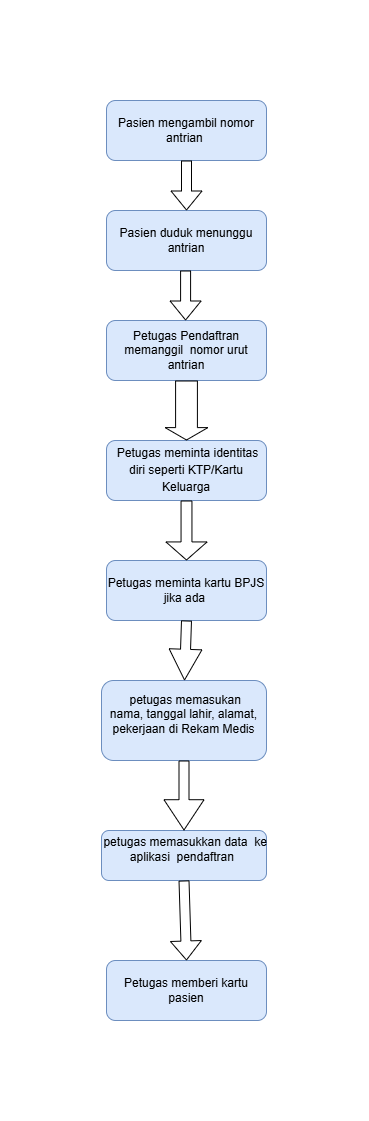

The diagram above was exported from draw.io. Its source (the exported page's mxGraphModel, read from the mxfile embedded in the PNG):
<mxGraphModel dx="1945" dy="1150" grid="1" gridSize="5" guides="1" tooltips="1" connect="1" arrows="1" fold="1" page="1" pageScale="1" pageWidth="4681" pageHeight="3300" background="#ffffff" math="0" shadow="0">
  <root>
    <mxCell id="0" />
    <mxCell id="1" parent="0" />
    <mxCell id="3khXROz_gDUvAjUVax2F-2" value="Pasien mengambil nomor antrian&amp;nbsp;" style="rounded=1;whiteSpace=wrap;html=1;fillColor=#dae8fc;strokeColor=#6c8ebf;" parent="1" vertex="1">
      <mxGeometry x="360" y="10" width="160" height="60" as="geometry" />
    </mxCell>
    <mxCell id="3khXROz_gDUvAjUVax2F-3" value="Pasien duduk menunggu antrian" style="rounded=1;whiteSpace=wrap;html=1;fillColor=#dae8fc;strokeColor=#6c8ebf;" parent="1" vertex="1">
      <mxGeometry x="360" y="120" width="160" height="60" as="geometry" />
    </mxCell>
    <mxCell id="3khXROz_gDUvAjUVax2F-4" value="Petugas Pendaftran memanggil&amp;nbsp; nomor urut antrian" style="rounded=1;whiteSpace=wrap;html=1;fillColor=#dae8fc;strokeColor=#6c8ebf;" parent="1" vertex="1">
      <mxGeometry x="360" y="230" width="160" height="60" as="geometry" />
    </mxCell>
    <mxCell id="3khXROz_gDUvAjUVax2F-7" value="" style="shape=flexArrow;endArrow=classic;html=1;rounded=0;exitX=0.5;exitY=1;exitDx=0;exitDy=0;entryX=0.5;entryY=0;entryDx=0;entryDy=0;" parent="1" source="3khXROz_gDUvAjUVax2F-2" target="3khXROz_gDUvAjUVax2F-3" edge="1">
      <mxGeometry width="50" height="50" relative="1" as="geometry">
        <mxPoint x="380" y="100" as="sourcePoint" />
        <mxPoint x="430" y="50" as="targetPoint" />
      </mxGeometry>
    </mxCell>
    <mxCell id="3khXROz_gDUvAjUVax2F-11" value="" style="shape=flexArrow;endArrow=classic;html=1;rounded=0;exitX=0.5;exitY=1;exitDx=0;exitDy=0;entryX=0.5;entryY=0;entryDx=0;entryDy=0;" parent="1" edge="1">
      <mxGeometry width="50" height="50" relative="1" as="geometry">
        <mxPoint x="439.09" y="180" as="sourcePoint" />
        <mxPoint x="439.09" y="230" as="targetPoint" />
      </mxGeometry>
    </mxCell>
    <mxCell id="3khXROz_gDUvAjUVax2F-12" value="&lt;font style=&quot;font-size: 12px;&quot;&gt;&lt;span style=&quot;text-align: justify; text-indent: -24px; line-height: 17.12px; font-family: Arial, sans-serif;&quot; lang=&quot;IN&quot;&gt;&lt;span style=&quot;font-variant-numeric: normal; font-variant-east-asian: normal; font-variant-alternates: normal; font-size-adjust: none; font-kerning: auto; font-optical-sizing: auto; font-feature-settings: normal; font-variation-settings: normal; font-variant-position: normal; font-variant-emoji: normal; font-stretch: normal; line-height: normal; font-family: &amp;quot;Times New Roman&amp;quot;;&quot;&gt;&amp;nbsp;&lt;/span&gt;&lt;/span&gt;&lt;span style=&quot;text-align: justify; text-indent: -24px; line-height: 17.12px; font-family: Arial, sans-serif;&quot; lang=&quot;IN&quot;&gt;Petugas meminta identitas diri seperti KTP/Kartu Keluarga&lt;/span&gt;&lt;/font&gt;" style="rounded=1;whiteSpace=wrap;html=1;fillColor=#dae8fc;strokeColor=#6c8ebf;" parent="1" vertex="1">
      <mxGeometry x="360" y="350" width="160" height="60" as="geometry" />
    </mxCell>
    <mxCell id="3khXROz_gDUvAjUVax2F-15" value="" style="shape=flexArrow;endArrow=classic;html=1;rounded=0;exitX=0.5;exitY=1;exitDx=0;exitDy=0;width=21.818181818181817;endSize=3.7999999999999994;" parent="1" source="3khXROz_gDUvAjUVax2F-4" edge="1">
      <mxGeometry width="50" height="50" relative="1" as="geometry">
        <mxPoint x="410" y="300" as="sourcePoint" />
        <mxPoint x="440" y="350" as="targetPoint" />
      </mxGeometry>
    </mxCell>
    <mxCell id="3khXROz_gDUvAjUVax2F-16" value="Petugas meminta kartu BPJS jika ada&amp;nbsp;" style="rounded=1;whiteSpace=wrap;html=1;fillColor=#dae8fc;strokeColor=#6c8ebf;" parent="1" vertex="1">
      <mxGeometry x="360" y="470" width="160" height="60" as="geometry" />
    </mxCell>
    <mxCell id="3khXROz_gDUvAjUVax2F-17" value="" style="shape=flexArrow;endArrow=classic;html=1;rounded=0;endWidth=29.25619834710744;endSize=5.6909090909090905;width=10.909090909090908;entryX=0.5;entryY=0;entryDx=0;entryDy=0;" parent="1" source="3khXROz_gDUvAjUVax2F-12" target="3khXROz_gDUvAjUVax2F-16" edge="1">
      <mxGeometry width="50" height="50" relative="1" as="geometry">
        <mxPoint x="415" y="460" as="sourcePoint" />
        <mxPoint x="435" y="470" as="targetPoint" />
      </mxGeometry>
    </mxCell>
    <mxCell id="3khXROz_gDUvAjUVax2F-18" value="&lt;span style=&quot;text-align: justify; text-indent: -0.25in; background-color: transparent; color: light-dark(rgb(0, 0, 0), rgb(255, 255, 255)); line-height: 107%; font-family: Arial, sans-serif;&quot; lang=&quot;IN&quot;&gt;&lt;font style=&quot;font-size: 12px;&quot;&gt;&amp;nbsp;petugas memasukan&lt;br&gt;nama, tanggal lahir, alamat, pekerjaan di Rekam Medis&lt;/font&gt;&lt;/span&gt;&lt;br&gt;&lt;p style=&quot;margin-left:1.75in;mso-add-space:auto;&lt;br/&gt;text-align:justify;text-indent:-.25in;mso-list:l0 level1 lfo1;tab-stops:21.25pt&quot; class=&quot;MsoListParagraph&quot;&gt;&lt;span style=&quot;font-size:12.0pt;line-height:107%;font-family:&amp;quot;Arial&amp;quot;,sans-serif&quot; lang=&quot;IN&quot;&gt;&lt;/span&gt;&lt;/p&gt;" style="rounded=1;whiteSpace=wrap;html=1;fillColor=#dae8fc;strokeColor=#6c8ebf;" parent="1" vertex="1">
      <mxGeometry x="355" y="590" width="165" height="80" as="geometry" />
    </mxCell>
    <mxCell id="3khXROz_gDUvAjUVax2F-19" value="" style="shape=flexArrow;endArrow=classic;html=1;rounded=0;exitX=0.5;exitY=1;exitDx=0;exitDy=0;endWidth=21.818181818181817;endSize=9.909090909090908;" parent="1" source="3khXROz_gDUvAjUVax2F-16" edge="1">
      <mxGeometry width="50" height="50" relative="1" as="geometry">
        <mxPoint x="420" y="560" as="sourcePoint" />
        <mxPoint x="438" y="590" as="targetPoint" />
      </mxGeometry>
    </mxCell>
    <mxCell id="3khXROz_gDUvAjUVax2F-21" value="&lt;span style=&quot;text-align: justify; text-indent: -0.25in; background-color: transparent; color: light-dark(rgb(0, 0, 0), rgb(255, 255, 255)); line-height: 107%; font-family: Arial, sans-serif;&quot; lang=&quot;IN&quot;&gt;&lt;font style=&quot;font-size: 12px;&quot;&gt;&amp;nbsp;petugas memasukkan data&amp;nbsp; ke aplikasi&amp;nbsp; pendaftran&amp;nbsp;&lt;/font&gt;&lt;/span&gt;&lt;br&gt;&lt;p style=&quot;margin-left:1.75in;mso-add-space:auto;&lt;br/&gt;text-align:justify;text-indent:-.25in;mso-list:l0 level1 lfo1;tab-stops:21.25pt&quot; class=&quot;MsoListParagraph&quot;&gt;&lt;span style=&quot;font-size:12.0pt;line-height:107%;font-family:&amp;quot;Arial&amp;quot;,sans-serif&quot; lang=&quot;IN&quot;&gt;&lt;/span&gt;&lt;/p&gt;" style="rounded=1;whiteSpace=wrap;html=1;fillColor=#dae8fc;strokeColor=#6c8ebf;" parent="1" vertex="1">
      <mxGeometry x="355" y="740" width="165" height="50" as="geometry" />
    </mxCell>
    <mxCell id="3khXROz_gDUvAjUVax2F-22" value="" style="shape=flexArrow;endArrow=classic;html=1;rounded=0;exitX=0.5;exitY=1;exitDx=0;exitDy=0;entryX=0.5;entryY=0;entryDx=0;entryDy=0;endWidth=29.09090909090909;endSize=9.763636363636364;" parent="1" source="3khXROz_gDUvAjUVax2F-18" target="3khXROz_gDUvAjUVax2F-21" edge="1">
      <mxGeometry width="50" height="50" relative="1" as="geometry">
        <mxPoint x="410" y="730" as="sourcePoint" />
        <mxPoint x="460" y="680" as="targetPoint" />
      </mxGeometry>
    </mxCell>
    <mxCell id="3khXROz_gDUvAjUVax2F-23" value="Petugas memberi kartu pasien" style="rounded=1;whiteSpace=wrap;html=1;fillColor=#dae8fc;strokeColor=#6c8ebf;" parent="1" vertex="1">
      <mxGeometry x="360" y="870" width="160" height="60" as="geometry" />
    </mxCell>
    <mxCell id="3khXROz_gDUvAjUVax2F-26" value="" style="shape=flexArrow;endArrow=classic;html=1;rounded=0;exitX=0.5;exitY=1;exitDx=0;exitDy=0;entryX=0.5;entryY=0;entryDx=0;entryDy=0;" parent="1" source="3khXROz_gDUvAjUVax2F-21" target="3khXROz_gDUvAjUVax2F-23" edge="1">
      <mxGeometry width="50" height="50" relative="1" as="geometry">
        <mxPoint x="390" y="850" as="sourcePoint" />
        <mxPoint x="490" y="820" as="targetPoint" />
      </mxGeometry>
    </mxCell>
  </root>
</mxGraphModel>